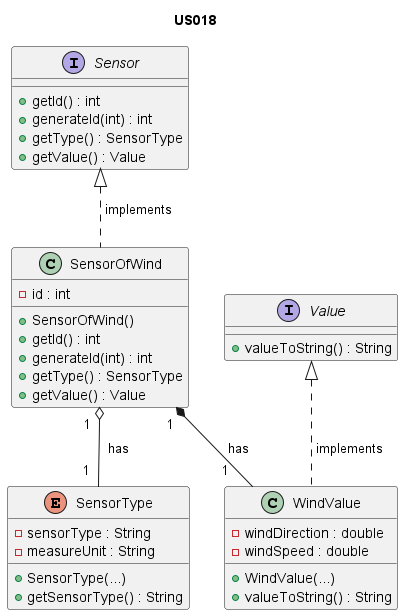

The diagram above was rendered by PlantUML. Its source (embedded in the PNG):
@startuml

title US018

/'
As Product Owner, I want the system to have a type of sensor that gives the wind
speed (km/h) and direction (8 cardinal points).
'/

interface Sensor {
    + getId() : int
    + generateId(int) : int
    + getType() : SensorType
    + getValue() : Value
}

class SensorOfWind {
    - id : int
    + SensorOfWind()
    + getId() : int
    + generateId(int) : int
    + getType() : SensorType
    + getValue() : Value
}

interface Value {
    + valueToString() : String
}

class WindValue {
    - windDirection : double
    - windSpeed : double
    + WindValue(...)
    + valueToString() : String
}

enum SensorType {
    - sensorType : String
    - measureUnit : String
    + SensorType(...)
    + getSensorType() : String
}

Sensor <|.. SensorOfWind  : " implements       "
Value <|.. WindValue : " implements"
SensorOfWind  "1  " *-- "1    " WindValue :  "  has"
SensorOfWind  "1  " o-- "1  " SensorType :  "  has"

@enduml